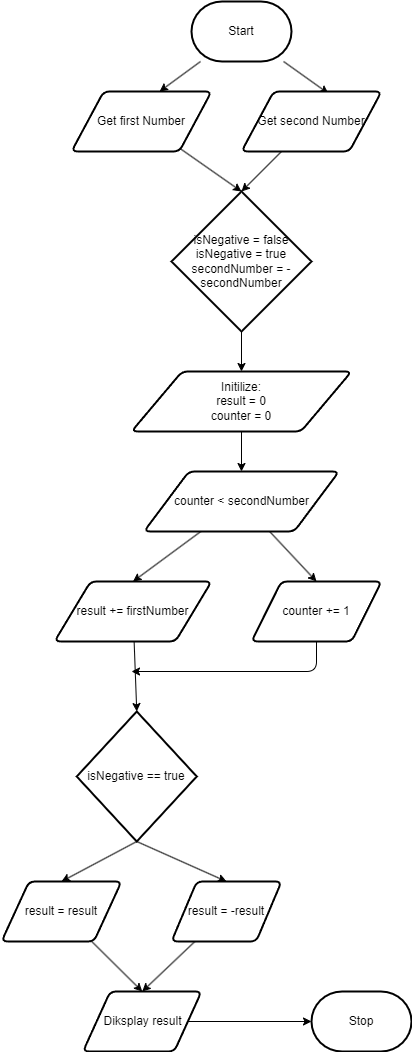

The diagram above was exported from draw.io. Its source (the exported page's mxGraphModel, read from the mxfile embedded in the PNG):
<mxGraphModel dx="1685" dy="628" grid="1" gridSize="10" guides="1" tooltips="1" connect="1" arrows="1" fold="1" page="1" pageScale="1" pageWidth="850" pageHeight="1100" math="0" shadow="0">
  <root>
    <mxCell id="0" />
    <mxCell id="1" parent="0" />
    <mxCell id="34" style="edgeStyle=none;html=1;entryX=0.629;entryY=0;entryDx=0;entryDy=0;entryPerimeter=0;" edge="1" parent="1" source="2" target="32">
      <mxGeometry relative="1" as="geometry" />
    </mxCell>
    <mxCell id="35" style="edgeStyle=none;html=1;entryX=0.621;entryY=0.033;entryDx=0;entryDy=0;entryPerimeter=0;" edge="1" parent="1" source="2" target="33">
      <mxGeometry relative="1" as="geometry" />
    </mxCell>
    <mxCell id="2" value="Start" style="strokeWidth=2;html=1;shape=mxgraph.flowchart.terminator;whiteSpace=wrap;" parent="1" vertex="1">
      <mxGeometry x="370" y="10" width="100" height="60" as="geometry" />
    </mxCell>
    <mxCell id="3" value="Stop" style="strokeWidth=2;html=1;shape=mxgraph.flowchart.terminator;whiteSpace=wrap;" parent="1" vertex="1">
      <mxGeometry x="490" y="1000" width="100" height="60" as="geometry" />
    </mxCell>
    <mxCell id="18" value="else" style="edgeStyle=orthogonalEdgeStyle;html=1;entryX=1;entryY=0.5;entryDx=0;entryDy=0;" parent="1" target="16" edge="1">
      <mxGeometry relative="1" as="geometry">
        <Array as="points">
          <mxPoint x="426" y="540" />
          <mxPoint x="660" y="540" />
          <mxPoint x="660" y="700" />
        </Array>
        <mxPoint x="425.5999999999999" y="440" as="sourcePoint" />
      </mxGeometry>
    </mxCell>
    <mxCell id="38" style="edgeStyle=none;html=1;entryX=0.5;entryY=0;entryDx=0;entryDy=0;entryPerimeter=0;" edge="1" parent="1" source="32" target="36">
      <mxGeometry relative="1" as="geometry" />
    </mxCell>
    <mxCell id="32" value="Get first Number" style="shape=parallelogram;html=1;strokeWidth=2;perimeter=parallelogramPerimeter;whiteSpace=wrap;rounded=1;arcSize=12;size=0.23;" vertex="1" parent="1">
      <mxGeometry x="250" y="100" width="140" height="60" as="geometry" />
    </mxCell>
    <mxCell id="37" style="edgeStyle=none;html=1;entryX=0.5;entryY=0;entryDx=0;entryDy=0;entryPerimeter=0;" edge="1" parent="1" source="33" target="36">
      <mxGeometry relative="1" as="geometry" />
    </mxCell>
    <mxCell id="33" value="Get second Number" style="shape=parallelogram;html=1;strokeWidth=2;perimeter=parallelogramPerimeter;whiteSpace=wrap;rounded=1;arcSize=12;size=0.23;" vertex="1" parent="1">
      <mxGeometry x="420" y="100" width="140" height="60" as="geometry" />
    </mxCell>
    <mxCell id="40" style="edgeStyle=none;html=1;" edge="1" parent="1" source="36" target="39">
      <mxGeometry relative="1" as="geometry" />
    </mxCell>
    <mxCell id="36" value="isNegative = false&lt;br&gt;isNegative = true&lt;br&gt;secondNumber = -secondNumber" style="strokeWidth=2;html=1;shape=mxgraph.flowchart.decision;whiteSpace=wrap;" vertex="1" parent="1">
      <mxGeometry x="350" y="200" width="140" height="140" as="geometry" />
    </mxCell>
    <mxCell id="42" style="edgeStyle=none;html=1;" edge="1" parent="1" source="39" target="41">
      <mxGeometry relative="1" as="geometry" />
    </mxCell>
    <mxCell id="39" value="Initilize:&lt;br&gt;result = 0&lt;br&gt;counter = 0" style="shape=parallelogram;html=1;strokeWidth=2;perimeter=parallelogramPerimeter;whiteSpace=wrap;rounded=1;arcSize=12;size=0.23;" vertex="1" parent="1">
      <mxGeometry x="310" y="380" width="220" height="60" as="geometry" />
    </mxCell>
    <mxCell id="44" style="edgeStyle=none;html=1;entryX=0.5;entryY=0;entryDx=0;entryDy=0;" edge="1" parent="1" source="41" target="43">
      <mxGeometry relative="1" as="geometry" />
    </mxCell>
    <mxCell id="46" style="edgeStyle=none;html=1;entryX=0.5;entryY=0;entryDx=0;entryDy=0;" edge="1" parent="1" source="41" target="45">
      <mxGeometry relative="1" as="geometry" />
    </mxCell>
    <mxCell id="41" value="counter &lt; secondNumber" style="shape=parallelogram;html=1;strokeWidth=2;perimeter=parallelogramPerimeter;whiteSpace=wrap;rounded=1;arcSize=12;size=0.23;" vertex="1" parent="1">
      <mxGeometry x="322.5" y="480" width="195" height="60" as="geometry" />
    </mxCell>
    <mxCell id="49" style="edgeStyle=none;html=1;entryX=0.5;entryY=0;entryDx=0;entryDy=0;entryPerimeter=0;" edge="1" parent="1" source="43" target="48">
      <mxGeometry relative="1" as="geometry" />
    </mxCell>
    <mxCell id="43" value="result += firstNumber" style="shape=parallelogram;html=1;strokeWidth=2;perimeter=parallelogramPerimeter;whiteSpace=wrap;rounded=1;arcSize=12;size=0.23;" vertex="1" parent="1">
      <mxGeometry x="233" y="590" width="157" height="60" as="geometry" />
    </mxCell>
    <mxCell id="50" style="edgeStyle=orthogonalEdgeStyle;html=1;" edge="1" parent="1" source="45">
      <mxGeometry relative="1" as="geometry">
        <mxPoint x="310" y="680" as="targetPoint" />
        <Array as="points">
          <mxPoint x="495" y="680" />
        </Array>
      </mxGeometry>
    </mxCell>
    <mxCell id="45" value="counter += 1" style="shape=parallelogram;html=1;strokeWidth=2;perimeter=parallelogramPerimeter;whiteSpace=wrap;rounded=1;arcSize=12;size=0.23;" vertex="1" parent="1">
      <mxGeometry x="430" y="590" width="130" height="60" as="geometry" />
    </mxCell>
    <mxCell id="53" style="html=1;entryX=0.5;entryY=0;entryDx=0;entryDy=0;exitX=0.5;exitY=1;exitDx=0;exitDy=0;exitPerimeter=0;" edge="1" parent="1" source="48" target="52">
      <mxGeometry relative="1" as="geometry" />
    </mxCell>
    <mxCell id="54" style="edgeStyle=none;html=1;entryX=0.5;entryY=0;entryDx=0;entryDy=0;exitX=0.5;exitY=1;exitDx=0;exitDy=0;exitPerimeter=0;" edge="1" parent="1" source="48" target="51">
      <mxGeometry relative="1" as="geometry" />
    </mxCell>
    <mxCell id="48" value="isNegative == true" style="strokeWidth=2;html=1;shape=mxgraph.flowchart.decision;whiteSpace=wrap;" vertex="1" parent="1">
      <mxGeometry x="255.26" y="720" width="120" height="130" as="geometry" />
    </mxCell>
    <mxCell id="56" style="edgeStyle=none;html=1;entryX=0.5;entryY=0;entryDx=0;entryDy=0;" edge="1" parent="1" source="51" target="55">
      <mxGeometry relative="1" as="geometry" />
    </mxCell>
    <mxCell id="51" value="result = result" style="shape=parallelogram;html=1;strokeWidth=2;perimeter=parallelogramPerimeter;whiteSpace=wrap;rounded=1;arcSize=12;size=0.23;" vertex="1" parent="1">
      <mxGeometry x="180" y="890" width="120" height="60" as="geometry" />
    </mxCell>
    <mxCell id="57" style="edgeStyle=none;html=1;entryX=0.5;entryY=0;entryDx=0;entryDy=0;" edge="1" parent="1" source="52" target="55">
      <mxGeometry relative="1" as="geometry" />
    </mxCell>
    <mxCell id="52" value="result = -result" style="shape=parallelogram;html=1;strokeWidth=2;perimeter=parallelogramPerimeter;whiteSpace=wrap;rounded=1;arcSize=12;size=0.23;" vertex="1" parent="1">
      <mxGeometry x="350" y="890" width="110" height="60" as="geometry" />
    </mxCell>
    <mxCell id="58" style="edgeStyle=none;html=1;" edge="1" parent="1" source="55" target="3">
      <mxGeometry relative="1" as="geometry" />
    </mxCell>
    <mxCell id="55" value="Diksplay result" style="shape=parallelogram;html=1;strokeWidth=2;perimeter=parallelogramPerimeter;whiteSpace=wrap;rounded=1;arcSize=12;size=0.23;" vertex="1" parent="1">
      <mxGeometry x="261.5" y="1000" width="118.5" height="60" as="geometry" />
    </mxCell>
  </root>
</mxGraphModel>